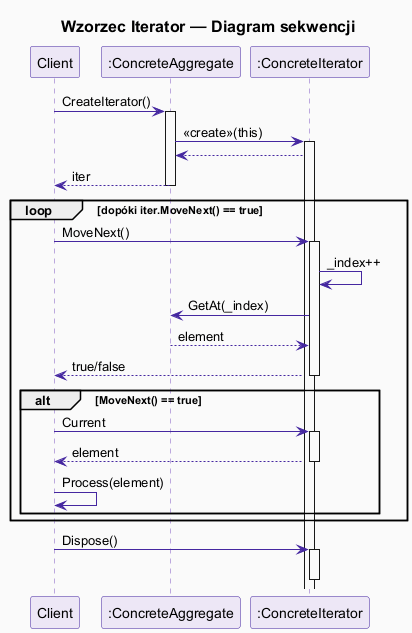

The diagram above was rendered by PlantUML. Its source (embedded in the PNG):
@startuml iterator_sequence
skinparam backgroundColor #FAFAFA
skinparam sequenceArrowColor #4527A0
skinparam sequenceLifeLineBorderColor #7E57C2
skinparam participantBackgroundColor #EDE7F6
skinparam participantBorderColor #4527A0
skinparam titleFontSize 16

title Wzorzec Iterator — Diagram sekwencji

participant Client
participant ":ConcreteAggregate" as Agg
participant ":ConcreteIterator" as Iter

Client -> Agg : CreateIterator()
activate Agg
Agg -> Iter : <<create>>(this)
activate Iter
Agg <-- Iter
Client <-- Agg : iter
deactivate Agg

loop dopóki iter.MoveNext() == true
  Client -> Iter : MoveNext()
  activate Iter
  Iter -> Iter : _index++
  Iter -> Agg : GetAt(_index)
  Iter <-- Agg : element
  Client <-- Iter : true/false
  deactivate Iter

  alt MoveNext() == true
    Client -> Iter : Current
    activate Iter
    Client <-- Iter : element
    deactivate Iter
    Client -> Client : Process(element)
  end
end

Client -> Iter : Dispose()
activate Iter
deactivate Iter

@enduml